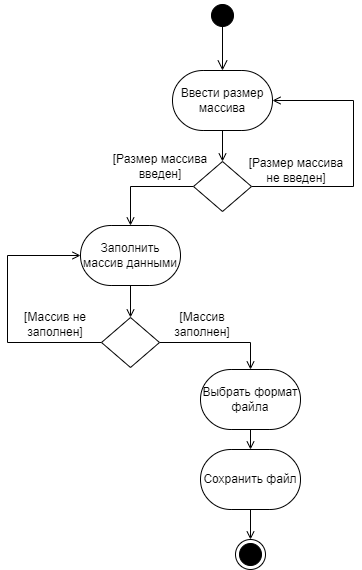

The diagram above was exported from draw.io. Its source (the exported page's mxGraphModel, read from the mxfile embedded in the PNG):
<mxGraphModel dx="1422" dy="794" grid="0" gridSize="10" guides="1" tooltips="1" connect="1" arrows="1" fold="1" page="0" pageScale="1" pageWidth="827" pageHeight="1169" math="0" shadow="0">
  <root>
    <mxCell id="0" />
    <mxCell id="1" parent="0" />
    <mxCell id="8CGdYPAktT6mrb7xwPLa-1" value="" style="ellipse;html=1;shape=startState;fillColor=#000000;strokeColor=#000000;" vertex="1" parent="1">
      <mxGeometry x="399" y="200" width="30" height="30" as="geometry" />
    </mxCell>
    <mxCell id="8CGdYPAktT6mrb7xwPLa-2" value="" style="edgeStyle=orthogonalEdgeStyle;html=1;verticalAlign=bottom;endArrow=open;endSize=8;strokeColor=#000000;rounded=0;" edge="1" parent="1">
      <mxGeometry relative="1" as="geometry">
        <mxPoint x="414" y="270" as="targetPoint" />
        <mxPoint x="414" y="220" as="sourcePoint" />
      </mxGeometry>
    </mxCell>
    <mxCell id="8CGdYPAktT6mrb7xwPLa-3" value="" style="ellipse;html=1;shape=endState;fillColor=#000000;strokeColor=#000000;" vertex="1" parent="1">
      <mxGeometry x="427" y="739" width="30" height="30" as="geometry" />
    </mxCell>
    <mxCell id="8CGdYPAktT6mrb7xwPLa-14" style="edgeStyle=orthogonalEdgeStyle;rounded=0;orthogonalLoop=1;jettySize=auto;html=1;exitX=0.5;exitY=1;exitDx=0;exitDy=0;exitPerimeter=0;endArrow=open;endFill=0;strokeColor=#000000;" edge="1" parent="1" source="8CGdYPAktT6mrb7xwPLa-4" target="8CGdYPAktT6mrb7xwPLa-13">
      <mxGeometry relative="1" as="geometry" />
    </mxCell>
    <mxCell id="8CGdYPAktT6mrb7xwPLa-4" value="Ввести размер массива" style="strokeWidth=1;html=1;shape=mxgraph.flowchart.terminator;whiteSpace=wrap;" vertex="1" parent="1">
      <mxGeometry x="364" y="270" width="100" height="60" as="geometry" />
    </mxCell>
    <mxCell id="8CGdYPAktT6mrb7xwPLa-20" style="edgeStyle=orthogonalEdgeStyle;rounded=0;orthogonalLoop=1;jettySize=auto;html=1;exitX=0.5;exitY=1;exitDx=0;exitDy=0;exitPerimeter=0;endArrow=open;endFill=0;strokeColor=#000000;" edge="1" parent="1" source="8CGdYPAktT6mrb7xwPLa-5" target="8CGdYPAktT6mrb7xwPLa-19">
      <mxGeometry relative="1" as="geometry" />
    </mxCell>
    <mxCell id="8CGdYPAktT6mrb7xwPLa-5" value="Заполнить массив данными" style="strokeWidth=1;html=1;shape=mxgraph.flowchart.terminator;whiteSpace=wrap;" vertex="1" parent="1">
      <mxGeometry x="272" y="425" width="100" height="60" as="geometry" />
    </mxCell>
    <mxCell id="8CGdYPAktT6mrb7xwPLa-25" style="edgeStyle=orthogonalEdgeStyle;rounded=0;orthogonalLoop=1;jettySize=auto;html=1;exitX=0.5;exitY=1;exitDx=0;exitDy=0;exitPerimeter=0;entryX=0.5;entryY=0;entryDx=0;entryDy=0;entryPerimeter=0;endArrow=open;endFill=0;strokeColor=#000000;" edge="1" parent="1" source="8CGdYPAktT6mrb7xwPLa-7" target="8CGdYPAktT6mrb7xwPLa-9">
      <mxGeometry relative="1" as="geometry" />
    </mxCell>
    <mxCell id="8CGdYPAktT6mrb7xwPLa-7" value="Выбрать формат файла" style="strokeWidth=1;html=1;shape=mxgraph.flowchart.terminator;whiteSpace=wrap;" vertex="1" parent="1">
      <mxGeometry x="392" y="569" width="100" height="60" as="geometry" />
    </mxCell>
    <mxCell id="8CGdYPAktT6mrb7xwPLa-12" style="edgeStyle=orthogonalEdgeStyle;rounded=0;orthogonalLoop=1;jettySize=auto;html=1;exitX=0.5;exitY=1;exitDx=0;exitDy=0;exitPerimeter=0;entryX=0.5;entryY=0;entryDx=0;entryDy=0;endArrow=open;endFill=0;strokeColor=#000000;" edge="1" parent="1" source="8CGdYPAktT6mrb7xwPLa-9" target="8CGdYPAktT6mrb7xwPLa-3">
      <mxGeometry relative="1" as="geometry" />
    </mxCell>
    <mxCell id="8CGdYPAktT6mrb7xwPLa-9" value="Сохранить файл" style="strokeWidth=1;html=1;shape=mxgraph.flowchart.terminator;whiteSpace=wrap;" vertex="1" parent="1">
      <mxGeometry x="392" y="649" width="100" height="60" as="geometry" />
    </mxCell>
    <mxCell id="8CGdYPAktT6mrb7xwPLa-15" style="edgeStyle=orthogonalEdgeStyle;rounded=0;orthogonalLoop=1;jettySize=auto;html=1;exitX=0;exitY=0.5;exitDx=0;exitDy=0;exitPerimeter=0;endArrow=open;endFill=0;strokeColor=#000000;" edge="1" parent="1" source="8CGdYPAktT6mrb7xwPLa-13" target="8CGdYPAktT6mrb7xwPLa-5">
      <mxGeometry relative="1" as="geometry" />
    </mxCell>
    <mxCell id="8CGdYPAktT6mrb7xwPLa-17" style="edgeStyle=orthogonalEdgeStyle;rounded=0;orthogonalLoop=1;jettySize=auto;html=1;exitX=1;exitY=0.5;exitDx=0;exitDy=0;exitPerimeter=0;entryX=1;entryY=0.5;entryDx=0;entryDy=0;entryPerimeter=0;endArrow=open;endFill=0;strokeColor=#000000;" edge="1" parent="1" source="8CGdYPAktT6mrb7xwPLa-13" target="8CGdYPAktT6mrb7xwPLa-4">
      <mxGeometry relative="1" as="geometry">
        <Array as="points">
          <mxPoint x="545" y="386" />
          <mxPoint x="545" y="300" />
        </Array>
      </mxGeometry>
    </mxCell>
    <mxCell id="8CGdYPAktT6mrb7xwPLa-13" value="" style="strokeWidth=1;html=1;shape=mxgraph.flowchart.decision;whiteSpace=wrap;" vertex="1" parent="1">
      <mxGeometry x="385" y="361" width="58" height="50" as="geometry" />
    </mxCell>
    <mxCell id="8CGdYPAktT6mrb7xwPLa-16" value="[Размер массива введен]" style="text;html=1;strokeColor=none;fillColor=none;align=center;verticalAlign=middle;whiteSpace=wrap;rounded=0;" vertex="1" parent="1">
      <mxGeometry x="303" y="351" width="98" height="30" as="geometry" />
    </mxCell>
    <mxCell id="8CGdYPAktT6mrb7xwPLa-18" value="[Размер массива не введен]" style="text;html=1;strokeColor=none;fillColor=none;align=center;verticalAlign=middle;whiteSpace=wrap;rounded=0;" vertex="1" parent="1">
      <mxGeometry x="439" y="355" width="98" height="30" as="geometry" />
    </mxCell>
    <mxCell id="8CGdYPAktT6mrb7xwPLa-21" style="edgeStyle=orthogonalEdgeStyle;rounded=0;orthogonalLoop=1;jettySize=auto;html=1;exitX=1;exitY=0.5;exitDx=0;exitDy=0;exitPerimeter=0;endArrow=open;endFill=0;strokeColor=#000000;" edge="1" parent="1" source="8CGdYPAktT6mrb7xwPLa-19" target="8CGdYPAktT6mrb7xwPLa-7">
      <mxGeometry relative="1" as="geometry" />
    </mxCell>
    <mxCell id="8CGdYPAktT6mrb7xwPLa-22" style="edgeStyle=orthogonalEdgeStyle;rounded=0;orthogonalLoop=1;jettySize=auto;html=1;exitX=0;exitY=0.5;exitDx=0;exitDy=0;exitPerimeter=0;entryX=0;entryY=0.5;entryDx=0;entryDy=0;entryPerimeter=0;endArrow=open;endFill=0;strokeColor=#000000;" edge="1" parent="1" source="8CGdYPAktT6mrb7xwPLa-19" target="8CGdYPAktT6mrb7xwPLa-5">
      <mxGeometry relative="1" as="geometry">
        <Array as="points">
          <mxPoint x="199" y="542" />
          <mxPoint x="199" y="455" />
        </Array>
      </mxGeometry>
    </mxCell>
    <mxCell id="8CGdYPAktT6mrb7xwPLa-19" value="" style="strokeWidth=1;html=1;shape=mxgraph.flowchart.decision;whiteSpace=wrap;" vertex="1" parent="1">
      <mxGeometry x="293" y="517" width="58" height="50" as="geometry" />
    </mxCell>
    <mxCell id="8CGdYPAktT6mrb7xwPLa-23" value="[Массив заполнен]" style="text;html=1;strokeColor=none;fillColor=none;align=center;verticalAlign=middle;whiteSpace=wrap;rounded=0;" vertex="1" parent="1">
      <mxGeometry x="345" y="509" width="98" height="30" as="geometry" />
    </mxCell>
    <mxCell id="8CGdYPAktT6mrb7xwPLa-24" value="[Массив не заполнен]" style="text;html=1;strokeColor=none;fillColor=none;align=center;verticalAlign=middle;whiteSpace=wrap;rounded=0;" vertex="1" parent="1">
      <mxGeometry x="198" y="509" width="98" height="30" as="geometry" />
    </mxCell>
  </root>
</mxGraphModel>